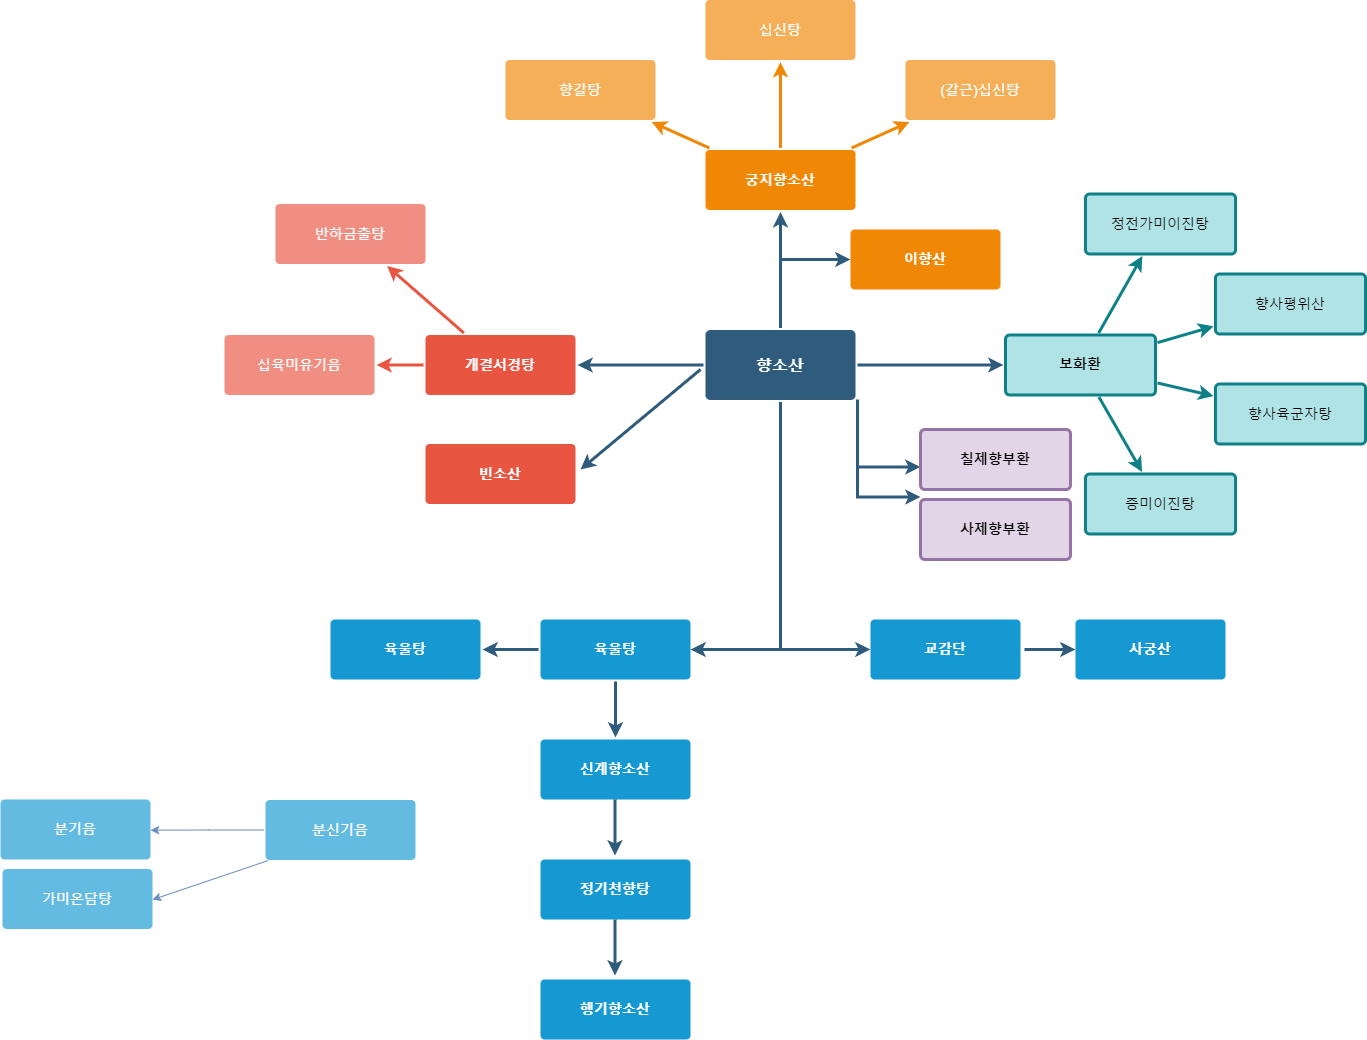

The diagram above was exported from draw.io. Its source (the exported page's mxGraphModel, read from the mxfile embedded in the PNG):
<mxGraphModel dx="2049" dy="484" grid="1" gridSize="10" guides="1" tooltips="1" connect="1" arrows="1" fold="1" page="1" pageScale="1" pageWidth="1169" pageHeight="827" background="none" math="0" shadow="0">
  <root>
    <mxCell id="0" />
    <mxCell id="1" parent="0" />
    <mxCell id="1745" value="" style="edgeStyle=none;rounded=0;jumpStyle=none;html=1;shadow=0;labelBackgroundColor=none;startArrow=none;startFill=0;endArrow=classic;endFill=1;jettySize=auto;orthogonalLoop=1;strokeColor=#2F5B7C;strokeWidth=3;fontFamily=Helvetica;fontSize=16;fontColor=#23445D;spacing=5;" parent="1" source="1749" target="1764" edge="1">
      <mxGeometry relative="1" as="geometry" />
    </mxCell>
    <mxCell id="1746" value="" style="edgeStyle=none;rounded=0;jumpStyle=none;html=1;shadow=0;labelBackgroundColor=none;startArrow=none;startFill=0;endArrow=classic;endFill=1;jettySize=auto;orthogonalLoop=1;strokeColor=#2F5B7C;strokeWidth=3;fontFamily=Helvetica;fontSize=16;fontColor=#23445D;spacing=5;" parent="1" source="1749" target="1771" edge="1">
      <mxGeometry relative="1" as="geometry" />
    </mxCell>
    <mxCell id="1747" value="" style="edgeStyle=orthogonalEdgeStyle;rounded=0;jumpStyle=none;html=1;shadow=0;labelBackgroundColor=none;startArrow=none;startFill=0;endArrow=classic;endFill=1;jettySize=auto;orthogonalLoop=1;strokeColor=#2F5B7C;strokeWidth=3;fontFamily=Helvetica;fontSize=16;fontColor=#23445D;spacing=5;" parent="1" source="1749" edge="1">
      <mxGeometry relative="1" as="geometry">
        <mxPoint x="480" y="700" as="targetPoint" />
        <Array as="points">
          <mxPoint x="570" y="700" />
        </Array>
      </mxGeometry>
    </mxCell>
    <mxCell id="1748" value="" style="edgeStyle=none;rounded=0;jumpStyle=none;html=1;shadow=0;labelBackgroundColor=none;startArrow=none;startFill=0;endArrow=classic;endFill=1;jettySize=auto;orthogonalLoop=1;strokeColor=#2F5B7C;strokeWidth=3;fontFamily=Helvetica;fontSize=16;fontColor=#23445D;spacing=5;" parent="1" source="1749" target="1753" edge="1">
      <mxGeometry relative="1" as="geometry" />
    </mxCell>
    <mxCell id="YyhQ3pqdT0kcsHYeuX12-1786" style="edgeStyle=orthogonalEdgeStyle;rounded=0;orthogonalLoop=1;jettySize=auto;html=1;exitX=1;exitY=1;exitDx=0;exitDy=0;" parent="1" source="1749" edge="1">
      <mxGeometry relative="1" as="geometry">
        <mxPoint x="647" y="453" as="targetPoint" />
      </mxGeometry>
    </mxCell>
    <mxCell id="1749" value="향소산" style="rounded=1;whiteSpace=wrap;html=1;shadow=0;labelBackgroundColor=none;strokeColor=none;strokeWidth=3;fillColor=#2F5B7C;fontFamily=Helvetica;fontSize=16;fontColor=#FFFFFF;align=center;fontStyle=1;spacing=5;arcSize=7;perimeterSpacing=2;" parent="1" vertex="1">
      <mxGeometry x="495" y="380.5" width="150" height="70" as="geometry" />
    </mxCell>
    <mxCell id="1750" value="" style="edgeStyle=none;rounded=1;jumpStyle=none;html=1;shadow=0;labelBackgroundColor=none;startArrow=none;startFill=0;jettySize=auto;orthogonalLoop=1;strokeColor=#E85642;strokeWidth=3;fontFamily=Helvetica;fontSize=14;fontColor=#FFFFFF;spacing=5;fontStyle=1;fillColor=#b0e3e6;" parent="1" source="1753" target="1756" edge="1">
      <mxGeometry relative="1" as="geometry" />
    </mxCell>
    <mxCell id="1751" value="" style="edgeStyle=none;rounded=1;jumpStyle=none;html=1;shadow=0;labelBackgroundColor=none;startArrow=none;startFill=0;jettySize=auto;orthogonalLoop=1;strokeColor=#E85642;strokeWidth=3;fontFamily=Helvetica;fontSize=14;fontColor=#FFFFFF;spacing=5;fontStyle=1;fillColor=#b0e3e6;" parent="1" source="1753" target="1755" edge="1">
      <mxGeometry relative="1" as="geometry" />
    </mxCell>
    <mxCell id="1753" value="개결서경탕" style="rounded=1;whiteSpace=wrap;html=1;shadow=0;labelBackgroundColor=none;strokeColor=none;strokeWidth=3;fillColor=#e85642;fontFamily=Helvetica;fontSize=14;fontColor=#FFFFFF;align=center;spacing=5;fontStyle=1;arcSize=7;perimeterSpacing=2;" parent="1" vertex="1">
      <mxGeometry x="215" y="385.5" width="150" height="60" as="geometry" />
    </mxCell>
    <mxCell id="1755" value="십육미유기음" style="rounded=1;whiteSpace=wrap;html=1;shadow=0;labelBackgroundColor=none;strokeColor=none;strokeWidth=3;fillColor=#f08e81;fontFamily=Helvetica;fontSize=14;fontColor=#FFFFFF;align=center;spacing=5;fontStyle=0;arcSize=7;perimeterSpacing=2;" parent="1" vertex="1">
      <mxGeometry x="14" y="385.5" width="150" height="60" as="geometry" />
    </mxCell>
    <mxCell id="1756" value="반하금출탕" style="rounded=1;whiteSpace=wrap;html=1;shadow=0;labelBackgroundColor=none;strokeColor=none;strokeWidth=3;fillColor=#f08e81;fontFamily=Helvetica;fontSize=14;fontColor=#FFFFFF;align=center;spacing=5;fontStyle=0;arcSize=7;perimeterSpacing=2;" parent="1" vertex="1">
      <mxGeometry x="65" y="254.5" width="150" height="60" as="geometry" />
    </mxCell>
    <mxCell id="1760" value="신계향소산" style="rounded=1;whiteSpace=wrap;html=1;shadow=0;labelBackgroundColor=none;strokeColor=none;strokeWidth=3;fillColor=#1699d3;fontFamily=Helvetica;fontSize=14;fontColor=#FFFFFF;align=center;spacing=5;fontStyle=1;arcSize=7;perimeterSpacing=2;" parent="1" vertex="1">
      <mxGeometry x="330" y="790" width="150" height="60" as="geometry" />
    </mxCell>
    <UserObject label="궁지향소산" link="data:page/id,l9Zhc4-M4ztDj5pqma0I" id="1764">
      <mxCell style="rounded=1;whiteSpace=wrap;html=1;shadow=0;labelBackgroundColor=none;strokeColor=none;strokeWidth=3;fillColor=#F08705;fontFamily=Helvetica;fontSize=14;fontColor=#FFFFFF;align=center;spacing=5;fontStyle=1;arcSize=7;perimeterSpacing=2;" parent="1" vertex="1">
        <mxGeometry x="495" y="200.5" width="150" height="60" as="geometry" />
      </mxCell>
    </UserObject>
    <mxCell id="1765" value="(갈근)십신탕" style="rounded=1;whiteSpace=wrap;html=1;shadow=0;labelBackgroundColor=none;strokeColor=none;strokeWidth=3;fillColor=#f5af58;fontFamily=Helvetica;fontSize=14;fontColor=#FFFFFF;align=center;spacing=5;arcSize=7;perimeterSpacing=2;" parent="1" vertex="1">
      <mxGeometry x="695" y="110.5" width="150" height="60" as="geometry" />
    </mxCell>
    <mxCell id="1766" value="" style="edgeStyle=none;rounded=0;jumpStyle=none;html=1;shadow=0;labelBackgroundColor=none;startArrow=none;startFill=0;endArrow=classic;endFill=1;jettySize=auto;orthogonalLoop=1;strokeColor=#F08705;strokeWidth=3;fontFamily=Helvetica;fontSize=14;fontColor=#FFFFFF;spacing=5;" parent="1" source="1764" target="1765" edge="1">
      <mxGeometry relative="1" as="geometry" />
    </mxCell>
    <mxCell id="1767" value="십신탕" style="rounded=1;whiteSpace=wrap;html=1;shadow=0;labelBackgroundColor=none;strokeColor=none;strokeWidth=3;fillColor=#f5af58;fontFamily=Helvetica;fontSize=14;fontColor=#FFFFFF;align=center;spacing=5;arcSize=7;perimeterSpacing=2;" parent="1" vertex="1">
      <mxGeometry x="495" y="50.5" width="150" height="60" as="geometry" />
    </mxCell>
    <mxCell id="1768" value="" style="edgeStyle=none;rounded=0;jumpStyle=none;html=1;shadow=0;labelBackgroundColor=none;startArrow=none;startFill=0;endArrow=classic;endFill=1;jettySize=auto;orthogonalLoop=1;strokeColor=#F08705;strokeWidth=3;fontFamily=Helvetica;fontSize=14;fontColor=#FFFFFF;spacing=5;" parent="1" source="1764" target="1767" edge="1">
      <mxGeometry relative="1" as="geometry" />
    </mxCell>
    <mxCell id="1769" value="향갈탕" style="rounded=1;whiteSpace=wrap;html=1;shadow=0;labelBackgroundColor=none;strokeColor=none;strokeWidth=3;fillColor=#f5af58;fontFamily=Helvetica;fontSize=14;fontColor=#FFFFFF;align=center;spacing=5;arcSize=7;perimeterSpacing=2;" parent="1" vertex="1">
      <mxGeometry x="295" y="110.5" width="150" height="60" as="geometry" />
    </mxCell>
    <mxCell id="1770" value="" style="edgeStyle=none;rounded=0;jumpStyle=none;html=1;shadow=0;labelBackgroundColor=none;startArrow=none;startFill=0;endArrow=classic;endFill=1;jettySize=auto;orthogonalLoop=1;strokeColor=#F08705;strokeWidth=3;fontFamily=Helvetica;fontSize=14;fontColor=#FFFFFF;spacing=5;" parent="1" source="1764" target="1769" edge="1">
      <mxGeometry relative="1" as="geometry" />
    </mxCell>
    <mxCell id="1771" value="보화환" style="rounded=1;whiteSpace=wrap;html=1;shadow=0;labelBackgroundColor=none;strokeColor=#0e8088;strokeWidth=3;fillColor=#b0e3e6;fontFamily=Helvetica;fontSize=14;align=center;spacing=5;fontStyle=1;arcSize=7;perimeterSpacing=2;" parent="1" vertex="1">
      <mxGeometry x="795" y="385.4999999999999" width="150" height="60" as="geometry" />
    </mxCell>
    <mxCell id="1772" value="증미이진탕" style="rounded=1;whiteSpace=wrap;html=1;shadow=0;labelBackgroundColor=none;strokeColor=#0e8088;strokeWidth=3;fillColor=#b0e3e6;fontFamily=Helvetica;fontSize=14;align=center;spacing=5;fontStyle=0;arcSize=7;perimeterSpacing=2;" parent="1" vertex="1">
      <mxGeometry x="875" y="524.5" width="150" height="60" as="geometry" />
    </mxCell>
    <mxCell id="1773" value="" style="edgeStyle=none;rounded=1;jumpStyle=none;html=1;shadow=0;labelBackgroundColor=none;startArrow=none;startFill=0;jettySize=auto;orthogonalLoop=1;strokeColor=#0e8088;strokeWidth=3;fontFamily=Helvetica;fontSize=14;fontColor=#FFFFFF;spacing=5;fontStyle=1;fillColor=#b0e3e6;" parent="1" source="1771" target="1772" edge="1">
      <mxGeometry relative="1" as="geometry" />
    </mxCell>
    <mxCell id="1774" value="향사육군자탕" style="rounded=1;whiteSpace=wrap;html=1;shadow=0;labelBackgroundColor=none;strokeColor=#0e8088;strokeWidth=3;fillColor=#b0e3e6;fontFamily=Helvetica;fontSize=14;align=center;spacing=5;fontStyle=0;arcSize=7;perimeterSpacing=2;" parent="1" vertex="1">
      <mxGeometry x="1005" y="434.5" width="150" height="60" as="geometry" />
    </mxCell>
    <mxCell id="1775" value="" style="edgeStyle=none;rounded=1;jumpStyle=none;html=1;shadow=0;labelBackgroundColor=none;startArrow=none;startFill=0;jettySize=auto;orthogonalLoop=1;strokeColor=#0e8088;strokeWidth=3;fontFamily=Helvetica;fontSize=14;fontColor=#FFFFFF;spacing=5;fontStyle=1;fillColor=#b0e3e6;" parent="1" source="1771" target="1774" edge="1">
      <mxGeometry relative="1" as="geometry" />
    </mxCell>
    <mxCell id="1776" value="향사평위산" style="rounded=1;whiteSpace=wrap;html=1;shadow=0;labelBackgroundColor=none;strokeColor=#0e8088;strokeWidth=3;fillColor=#b0e3e6;fontFamily=Helvetica;fontSize=14;align=center;spacing=5;fontStyle=0;arcSize=7;perimeterSpacing=2;" parent="1" vertex="1">
      <mxGeometry x="1005" y="324.5" width="150" height="60" as="geometry" />
    </mxCell>
    <mxCell id="1777" value="" style="edgeStyle=none;rounded=1;jumpStyle=none;html=1;shadow=0;labelBackgroundColor=none;startArrow=none;startFill=0;jettySize=auto;orthogonalLoop=1;strokeColor=#0e8088;strokeWidth=3;fontFamily=Helvetica;fontSize=14;fontColor=#FFFFFF;spacing=5;fontStyle=1;fillColor=#b0e3e6;" parent="1" source="1771" target="1776" edge="1">
      <mxGeometry relative="1" as="geometry" />
    </mxCell>
    <mxCell id="1778" value="정전가미이진탕" style="rounded=1;whiteSpace=wrap;html=1;shadow=0;labelBackgroundColor=none;strokeColor=#0e8088;strokeWidth=3;fillColor=#b0e3e6;fontFamily=Helvetica;fontSize=14;align=center;spacing=5;fontStyle=0;arcSize=7;perimeterSpacing=2;" parent="1" vertex="1">
      <mxGeometry x="875" y="244.5" width="150" height="60" as="geometry" />
    </mxCell>
    <mxCell id="1779" value="" style="edgeStyle=none;rounded=1;jumpStyle=none;html=1;shadow=0;labelBackgroundColor=none;startArrow=none;startFill=0;jettySize=auto;orthogonalLoop=1;strokeColor=#0e8088;strokeWidth=3;fontFamily=Helvetica;fontSize=14;fontColor=#FFFFFF;spacing=5;fontStyle=1;fillColor=#b0e3e6;" parent="1" source="1771" target="1778" edge="1">
      <mxGeometry relative="1" as="geometry" />
    </mxCell>
    <mxCell id="YyhQ3pqdT0kcsHYeuX12-1779" value="" style="edgeStyle=none;rounded=0;jumpStyle=none;html=1;shadow=0;labelBackgroundColor=none;startArrow=none;startFill=0;endArrow=classic;endFill=1;jettySize=auto;orthogonalLoop=1;strokeColor=#2F5B7C;strokeWidth=3;fontFamily=Helvetica;fontSize=16;fontColor=#23445D;spacing=5;" parent="1" edge="1">
      <mxGeometry relative="1" as="geometry">
        <mxPoint x="570" y="310" as="sourcePoint" />
        <mxPoint x="640" y="310" as="targetPoint" />
      </mxGeometry>
    </mxCell>
    <mxCell id="YyhQ3pqdT0kcsHYeuX12-1780" value="이향산" style="rounded=1;whiteSpace=wrap;html=1;shadow=0;labelBackgroundColor=none;strokeColor=none;strokeWidth=3;fillColor=#F08705;fontFamily=Helvetica;fontSize=14;fontColor=#FFFFFF;align=center;spacing=5;fontStyle=1;arcSize=7;perimeterSpacing=2;" parent="1" vertex="1">
      <mxGeometry x="640" y="280" width="150" height="60" as="geometry" />
    </mxCell>
    <mxCell id="YyhQ3pqdT0kcsHYeuX12-1781" value="" style="edgeStyle=none;rounded=0;jumpStyle=none;html=1;shadow=0;labelBackgroundColor=none;startArrow=none;startFill=0;endArrow=classic;endFill=1;jettySize=auto;orthogonalLoop=1;strokeColor=#2F5B7C;strokeWidth=3;fontFamily=Helvetica;fontSize=16;fontColor=#23445D;spacing=5;" parent="1" edge="1">
      <mxGeometry relative="1" as="geometry">
        <mxPoint x="490" y="420" as="sourcePoint" />
        <mxPoint x="370" y="520" as="targetPoint" />
      </mxGeometry>
    </mxCell>
    <mxCell id="YyhQ3pqdT0kcsHYeuX12-1782" value="빈소산" style="rounded=1;whiteSpace=wrap;html=1;shadow=0;labelBackgroundColor=none;strokeColor=none;strokeWidth=3;fillColor=#e85642;fontFamily=Helvetica;fontSize=14;fontColor=#FFFFFF;align=center;spacing=5;fontStyle=1;arcSize=7;perimeterSpacing=2;" parent="1" vertex="1">
      <mxGeometry x="215" y="494.5" width="150" height="60" as="geometry" />
    </mxCell>
    <mxCell id="YyhQ3pqdT0kcsHYeuX12-1787" value="" style="edgeStyle=none;rounded=0;jumpStyle=none;html=1;shadow=0;labelBackgroundColor=none;startArrow=none;startFill=0;endArrow=classic;endFill=1;jettySize=auto;orthogonalLoop=1;strokeColor=#2F5B7C;strokeWidth=3;fontFamily=Helvetica;fontSize=16;fontColor=#23445D;spacing=5;exitX=1;exitY=1;exitDx=0;exitDy=0;" parent="1" edge="1">
      <mxGeometry relative="1" as="geometry">
        <mxPoint x="646.9999999999998" y="449.9999999999999" as="sourcePoint" />
        <mxPoint x="710" y="517.5" as="targetPoint" />
        <Array as="points">
          <mxPoint x="647" y="517.5" />
        </Array>
      </mxGeometry>
    </mxCell>
    <mxCell id="YyhQ3pqdT0kcsHYeuX12-1788" value="칠제향부환" style="rounded=1;whiteSpace=wrap;html=1;shadow=0;labelBackgroundColor=none;strokeColor=#9673a6;strokeWidth=3;fillColor=#e1d5e7;fontFamily=Helvetica;fontSize=14;align=center;spacing=5;fontStyle=1;arcSize=7;perimeterSpacing=2;" parent="1" vertex="1">
      <mxGeometry x="710" y="480" width="150" height="60" as="geometry" />
    </mxCell>
    <mxCell id="YyhQ3pqdT0kcsHYeuX12-1789" value="" style="edgeStyle=none;rounded=0;jumpStyle=none;html=1;shadow=0;labelBackgroundColor=none;startArrow=none;startFill=0;endArrow=classic;endFill=1;jettySize=auto;orthogonalLoop=1;strokeColor=#2F5B7C;strokeWidth=3;fontFamily=Helvetica;fontSize=16;fontColor=#23445D;spacing=5;exitX=1;exitY=1;exitDx=0;exitDy=0;" parent="1" edge="1">
      <mxGeometry relative="1" as="geometry">
        <mxPoint x="646.9999999999998" y="479.9999999999999" as="sourcePoint" />
        <mxPoint x="710" y="547.5" as="targetPoint" />
        <Array as="points">
          <mxPoint x="647" y="547.5" />
        </Array>
      </mxGeometry>
    </mxCell>
    <mxCell id="YyhQ3pqdT0kcsHYeuX12-1790" value="사제향부환" style="rounded=1;whiteSpace=wrap;html=1;shadow=0;labelBackgroundColor=none;strokeColor=#9673a6;strokeWidth=3;fillColor=#e1d5e7;fontFamily=Helvetica;fontSize=14;align=center;spacing=5;fontStyle=1;arcSize=7;perimeterSpacing=2;" parent="1" vertex="1">
      <mxGeometry x="710" y="550" width="150" height="60" as="geometry" />
    </mxCell>
    <mxCell id="YyhQ3pqdT0kcsHYeuX12-1791" value="" style="edgeStyle=none;rounded=0;jumpStyle=none;html=1;shadow=0;labelBackgroundColor=none;startArrow=none;startFill=0;endArrow=classic;endFill=1;jettySize=auto;orthogonalLoop=1;strokeColor=#2F5B7C;strokeWidth=3;fontFamily=Helvetica;fontSize=14;fontColor=#FFFFFF;spacing=5;fillColor=#0050ef;" parent="1" edge="1">
      <mxGeometry relative="1" as="geometry">
        <mxPoint x="814" y="700" as="sourcePoint" />
        <mxPoint x="865" y="700" as="targetPoint" />
      </mxGeometry>
    </mxCell>
    <mxCell id="YyhQ3pqdT0kcsHYeuX12-1797" style="edgeStyle=orthogonalEdgeStyle;rounded=0;orthogonalLoop=1;jettySize=auto;html=1;exitX=0;exitY=0.5;exitDx=0;exitDy=0;fillColor=#dae8fc;strokeColor=#6c8ebf;" parent="1" source="YyhQ3pqdT0kcsHYeuX12-1794" edge="1">
      <mxGeometry relative="1" as="geometry">
        <mxPoint x="-60.000000000000114" y="880.6724137931035" as="targetPoint" />
      </mxGeometry>
    </mxCell>
    <mxCell id="YyhQ3pqdT0kcsHYeuX12-1794" value="분신기음" style="rounded=1;whiteSpace=wrap;html=1;shadow=0;labelBackgroundColor=none;strokeColor=none;strokeWidth=3;fillColor=#64bbe2;fontFamily=Helvetica;fontSize=14;fontColor=#FFFFFF;align=center;spacing=5;arcSize=7;perimeterSpacing=2;" parent="1" vertex="1">
      <mxGeometry x="55" y="850.5" width="150" height="60" as="geometry" />
    </mxCell>
    <mxCell id="YyhQ3pqdT0kcsHYeuX12-1795" value="" style="edgeStyle=none;rounded=0;jumpStyle=none;html=1;shadow=0;labelBackgroundColor=none;startArrow=none;startFill=0;endArrow=classic;endFill=1;jettySize=auto;orthogonalLoop=1;strokeColor=#2F5B7C;strokeWidth=3;fontFamily=Helvetica;fontSize=14;fontColor=#FFFFFF;spacing=5;fillColor=#0050ef;" parent="1" edge="1">
      <mxGeometry relative="1" as="geometry">
        <mxPoint x="570" y="700" as="sourcePoint" />
        <mxPoint x="660" y="700" as="targetPoint" />
      </mxGeometry>
    </mxCell>
    <mxCell id="YyhQ3pqdT0kcsHYeuX12-1798" value="분기음" style="rounded=1;whiteSpace=wrap;html=1;shadow=0;labelBackgroundColor=none;strokeColor=none;strokeWidth=3;fillColor=#64bbe2;fontFamily=Helvetica;fontSize=14;fontColor=#FFFFFF;align=center;spacing=5;arcSize=7;perimeterSpacing=2;" parent="1" vertex="1">
      <mxGeometry x="-210" y="850" width="150" height="60" as="geometry" />
    </mxCell>
    <mxCell id="YyhQ3pqdT0kcsHYeuX12-1799" style="rounded=0;orthogonalLoop=1;jettySize=auto;html=1;exitX=0.031;exitY=0.977;exitDx=0;exitDy=0;fillColor=#dae8fc;strokeColor=#6c8ebf;exitPerimeter=0;" parent="1" source="YyhQ3pqdT0kcsHYeuX12-1794" edge="1">
      <mxGeometry relative="1" as="geometry">
        <mxPoint x="-58.000000000000114" y="950.1724137931035" as="targetPoint" />
        <mxPoint x="-15" y="950" as="sourcePoint" />
      </mxGeometry>
    </mxCell>
    <mxCell id="YyhQ3pqdT0kcsHYeuX12-1800" value="가미온담탕" style="rounded=1;whiteSpace=wrap;html=1;shadow=0;labelBackgroundColor=none;strokeColor=none;strokeWidth=3;fillColor=#64bbe2;fontFamily=Helvetica;fontSize=14;fontColor=#FFFFFF;align=center;spacing=5;arcSize=7;perimeterSpacing=2;" parent="1" vertex="1">
      <mxGeometry x="-208" y="919.5" width="150" height="60" as="geometry" />
    </mxCell>
    <mxCell id="OjAoJ85oV5G4YP9V020X-1781" value="" style="edgeStyle=none;rounded=0;jumpStyle=none;html=1;shadow=0;labelBackgroundColor=none;startArrow=none;startFill=0;endArrow=classic;endFill=1;jettySize=auto;orthogonalLoop=1;strokeColor=#2F5B7C;strokeWidth=3;fontFamily=Helvetica;fontSize=14;fontColor=#FFFFFF;spacing=5;fillColor=#0050ef;entryX=0.5;entryY=0;entryDx=0;entryDy=0;exitX=0.5;exitY=1;exitDx=0;exitDy=0;" edge="1" parent="1" target="1760">
      <mxGeometry relative="1" as="geometry">
        <mxPoint x="405" y="732" as="sourcePoint" />
        <mxPoint x="480" y="740" as="targetPoint" />
      </mxGeometry>
    </mxCell>
    <mxCell id="OjAoJ85oV5G4YP9V020X-1782" value="" style="edgeStyle=none;rounded=0;jumpStyle=none;html=1;shadow=0;labelBackgroundColor=none;startArrow=none;startFill=0;endArrow=classic;endFill=1;jettySize=auto;orthogonalLoop=1;strokeColor=#2F5B7C;strokeWidth=3;fontFamily=Helvetica;fontSize=14;fontColor=#FFFFFF;spacing=5;fillColor=#0050ef;entryX=0.5;entryY=0;entryDx=0;entryDy=0;exitX=0.5;exitY=1;exitDx=0;exitDy=0;" edge="1" parent="1">
      <mxGeometry relative="1" as="geometry">
        <mxPoint x="404.5" y="850" as="sourcePoint" />
        <mxPoint x="404.5" y="906" as="targetPoint" />
      </mxGeometry>
    </mxCell>
    <mxCell id="OjAoJ85oV5G4YP9V020X-1783" value="육울탕" style="rounded=1;whiteSpace=wrap;html=1;shadow=0;labelBackgroundColor=none;strokeColor=none;strokeWidth=3;fillColor=#1699d3;fontFamily=Helvetica;fontSize=14;fontColor=#FFFFFF;align=center;spacing=5;fontStyle=1;arcSize=7;perimeterSpacing=2;" vertex="1" parent="1">
      <mxGeometry x="330" y="670" width="150" height="60" as="geometry" />
    </mxCell>
    <mxCell id="OjAoJ85oV5G4YP9V020X-1784" value="" style="edgeStyle=none;rounded=0;jumpStyle=none;html=1;shadow=0;labelBackgroundColor=none;startArrow=none;startFill=0;endArrow=classic;endFill=1;jettySize=auto;orthogonalLoop=1;strokeColor=#2F5B7C;strokeWidth=3;fontFamily=Helvetica;fontSize=14;fontColor=#FFFFFF;spacing=5;fillColor=#0050ef;entryX=0.5;entryY=0;entryDx=0;entryDy=0;exitX=0.5;exitY=1;exitDx=0;exitDy=0;" edge="1" parent="1">
      <mxGeometry relative="1" as="geometry">
        <mxPoint x="404.5" y="970" as="sourcePoint" />
        <mxPoint x="404.5" y="1026" as="targetPoint" />
      </mxGeometry>
    </mxCell>
    <mxCell id="OjAoJ85oV5G4YP9V020X-1785" value="행기향소산" style="rounded=1;whiteSpace=wrap;html=1;shadow=0;labelBackgroundColor=none;strokeColor=none;strokeWidth=3;fillColor=#1699d3;fontFamily=Helvetica;fontSize=14;fontColor=#FFFFFF;align=center;spacing=5;fontStyle=1;arcSize=7;perimeterSpacing=2;" vertex="1" parent="1">
      <mxGeometry x="330" y="1030" width="150" height="60" as="geometry" />
    </mxCell>
    <mxCell id="OjAoJ85oV5G4YP9V020X-1786" value="정기천향탕" style="rounded=1;whiteSpace=wrap;html=1;shadow=0;labelBackgroundColor=none;strokeColor=none;strokeWidth=3;fillColor=#1699d3;fontFamily=Helvetica;fontSize=14;fontColor=#FFFFFF;align=center;spacing=5;fontStyle=1;arcSize=7;perimeterSpacing=2;" vertex="1" parent="1">
      <mxGeometry x="330" y="910" width="150" height="60" as="geometry" />
    </mxCell>
    <mxCell id="OjAoJ85oV5G4YP9V020X-1788" value="교감단" style="rounded=1;whiteSpace=wrap;html=1;shadow=0;labelBackgroundColor=none;strokeColor=none;strokeWidth=3;fillColor=#1699d3;fontFamily=Helvetica;fontSize=14;fontColor=#FFFFFF;align=center;spacing=5;fontStyle=1;arcSize=7;perimeterSpacing=2;" vertex="1" parent="1">
      <mxGeometry x="660" y="670" width="150" height="60" as="geometry" />
    </mxCell>
    <mxCell id="OjAoJ85oV5G4YP9V020X-1789" value="사궁산" style="rounded=1;whiteSpace=wrap;html=1;shadow=0;labelBackgroundColor=none;strokeColor=none;strokeWidth=3;fillColor=#1699d3;fontFamily=Helvetica;fontSize=14;fontColor=#FFFFFF;align=center;spacing=5;fontStyle=1;arcSize=7;perimeterSpacing=2;" vertex="1" parent="1">
      <mxGeometry x="865" y="670" width="150" height="60" as="geometry" />
    </mxCell>
    <mxCell id="OjAoJ85oV5G4YP9V020X-1790" value="육울탕" style="rounded=1;whiteSpace=wrap;html=1;shadow=0;labelBackgroundColor=none;strokeColor=none;strokeWidth=3;fillColor=#1699d3;fontFamily=Helvetica;fontSize=14;fontColor=#FFFFFF;align=center;spacing=5;fontStyle=1;arcSize=7;perimeterSpacing=2;" vertex="1" parent="1">
      <mxGeometry x="120" y="670" width="150" height="60" as="geometry" />
    </mxCell>
    <mxCell id="OjAoJ85oV5G4YP9V020X-1791" value="" style="edgeStyle=none;rounded=0;jumpStyle=none;html=1;shadow=0;labelBackgroundColor=none;startArrow=none;startFill=0;endArrow=classic;endFill=1;jettySize=auto;orthogonalLoop=1;strokeColor=#2F5B7C;strokeWidth=3;fontFamily=Helvetica;fontSize=14;fontColor=#FFFFFF;spacing=5;fillColor=#0050ef;entryX=1;entryY=0.5;entryDx=0;entryDy=0;exitX=0;exitY=0.5;exitDx=0;exitDy=0;" edge="1" parent="1" source="OjAoJ85oV5G4YP9V020X-1783" target="OjAoJ85oV5G4YP9V020X-1790">
      <mxGeometry relative="1" as="geometry">
        <mxPoint x="295" y="670" as="sourcePoint" />
        <mxPoint x="295" y="726" as="targetPoint" />
      </mxGeometry>
    </mxCell>
  </root>
</mxGraphModel>